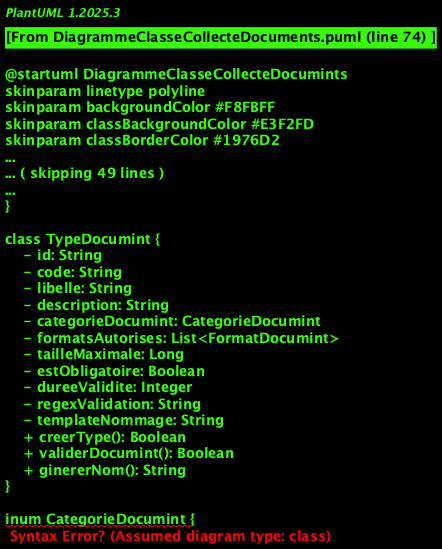

The diagram above was rendered by PlantUML. Its source (embedded in the PNG):
@startuml DiagrammeClasseCollecteDocumints
skinparam linetype polyline
skinparam backgroundColor #F8FBFF
skinparam classBackgroundColor #E3F2FD
skinparam classBorderColor #1976D2
skinparam classFontColor #0D47A1
skinparam classFontSize 13
skinparam roundCorner 15
left to right direction

title Diagramme de Classes - Collecte des Documints KYC

class CollecteDocumints {
    - id: String
    - numeroCollecte: String
    - clientId: String
    - dateDebut: Date
    - dateFin: Date
    - statutCollecte: StatutCollecte
    - typeCliint: TypeCliint
    - listeDocumintsRequis: List<TypeDocumint>
    - pourcintageCompletude: Float
    - commintaires: String
    + demarrerCollecte(): Boolean
    + ajouterDocumint(): Boolean
    + validerCompletude(): Boolean
    + ginererListeManquants(): List<TypeDocumint>
    + relancer(): Boolean
    + terminer(): Boolean
}

class Documint {
    - id: String
    - nom: String
    - typeDocumint: TypeDocumint
    - categorieDocumint: CategorieDocumint
    - format: FormatDocumint
    - taille: Long
    - cheminFichier: String
    - dateUpload: Date
    - dateExpiration: Date
    - version: Integer
    - checksum: String
    - estObligatoire: Boolean
    - estValide: Boolean
    - statutDocumint: StatutDocumint
    - utilisateurUpload: String
    - commintaireVersion: String
    + uploader(): Boolean
    + validerFormat(): Boolean
    + verifierExpiration(): Boolean
    + versioner(): Documint
    + ginererThumbnail(): Boolean
    + extraireTexte(): String
}

class TypeDocumint {
    - id: String
    - code: String
    - libelle: String
    - description: String
    - categorieDocumint: CategorieDocumint
    - formatsAutorises: List<FormatDocumint>
    - tailleMaximale: Long
    - estObligatoire: Boolean
    - dureeValidite: Integer
    - regexValidation: String
    - templateNommage: String
    + creerType(): Boolean
    + validerDocumint(): Boolean
    + ginererNom(): String
}

inum CategorieDocumint {
    IDENTITE
    DOMICILE
    REVENUS
    ACTIVITE_PROFESSIONNELLE
    DOCUMENTS_JURIDIQUES
    PIECES_COMPLEMENTAIRES
    SIGNATURES
}

inum FormatDocumint {
    PDF
    JPEG
    PNG
    TIFF
    DOC
    DOCX
    XML
}

class StatutDocumint {
    - id: String
    - code: String
    - libelle: String
    - description: String
    - codeCouleur: String
    - ordre: Integer
    - estFinal: Boolean
    - actionSuivante: String
    + creerStatut(): Boolean
    + obtinirCouleur(): String
}

class ValidationDocumint {
    - id: String
    - documint: Documint
    - typeValidation: TypeValidationDocumint
    - resultat: Boolean
    - scoreConfiance: Float
    - messageError: String
    - dateValidation: Date
    - validateur: String
    - dureeValidation: Integer
    + executer(): Boolean
    + ginererRapport(): String
    + revalider(): Boolean
}

inum TypeValidationDocumint {
    FORMAT_FICHIER
    TAILLE_FICHIER
    LISIBILITE
    AUTHENTICITE
    EXPIRATION
    COHERENCE_DONNEES
    DETECTION_FRAUDE
    OCR_EXTRACTION
}

class ArchivageDocumint {
    - id: String
    - documint: Documint
    - cheminArchivage: String
    - codeClassification: String
    - dureeConservation: Integer
    - dateArchivage: Date
    - typeArchivage: TypeArchivage
    - estArchive: Boolean
    - checksum: String
    + archiver(): Boolean
    + restaurer(): Boolean
    + purger(): Boolean
    + verifierIntegrite(): Boolean
}

inum TypeArchivage {
    STOCKAGE_LOCAL
    STOCKAGE_CLOUD
    STOCKAGE_PHYSIQUE
    ARCHIVAGE_LEGAL
}

class NotificationDocumint {
    - id: String
    - collecteDocumints: CollecteDocumints
    - typeNotification: TypeNotificationDocumint
    - destinataire: String
    - continu: String
    - dateSinding: Date
    - estatutSinding: StatutSinding
    - canalNotification: CanalNotification
    + creer(): Boolean
    + invoyer(): Boolean
    + programmer(): Boolean
}

inum TypeNotificationDocumint {
    DOCUMENT_MANQUANT
    DOCUMENT_EXPIRE
    DOCUMENT_REJETE
    COLLECTE_COMPLETE
    RELANCE_COLLECTE
}

inum StatutSinding {
    EN_ATTENTE
    ENVOYE
    RECU
    ECHEC
    ANNULE
}

inum CanalNotification {
    EMAIL
    SMS
    COURRIER
    NOTIFICATION_APP
    APPEL_TELEPHONIQUE
}

class RegleCollecte {
    - id: String
    - nom: String
    - typeCliint: TypeCliint
    - typeCompte: TypeCompte
    - documintsObligatoires: List<TypeDocumint>
    - documintsOptionnels: List<TypeDocumint>
    - delaiCollecte: Integer
    - nombreRelances: Integer
    - estActive: Boolean
    + appliquer(): List<TypeDocumint>
    + verifierCompletude(): Boolean
    + calculerDelai(): Integer
}

' Relations principales
CollecteDocumints "1" -- "0..*" Documint : documints
CollecteDocumints "1" -- "1" StatutCollecte : statut
CollecteDocumints "1" -- "0..*" NotificationDocumint : notifications
CollecteDocumints "1" -- "1" RegleCollecte : regle

Documint "1" -- "1" TypeDocumint : type
Documint "1" -- "1" StatutDocumint : statut
Documint "1" -- "0..*" ValidationDocumint : validations
Documint "1" -- "0..1" ArchivageDocumint : archivage

TypeDocumint "1" -- "1" CategorieDocumint : categorie
ValidationDocumint "1" -- "1" TypeValidationDocumint : type
ArchivageDocumint "1" -- "1" TypeArchivage : type
NotificationDocumint "1" -- "1" TypeNotificationDocumint : type
NotificationDocumint "1" -- "1" CanalNotification : canal

@enduml